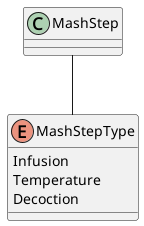

The diagram above was rendered by PlantUML. Its source (embedded in the PNG):
@startuml
Enum "MashStepType" {
    Infusion
    Temperature
    Decoction
}
MashStep -- MashStepType
@enduml